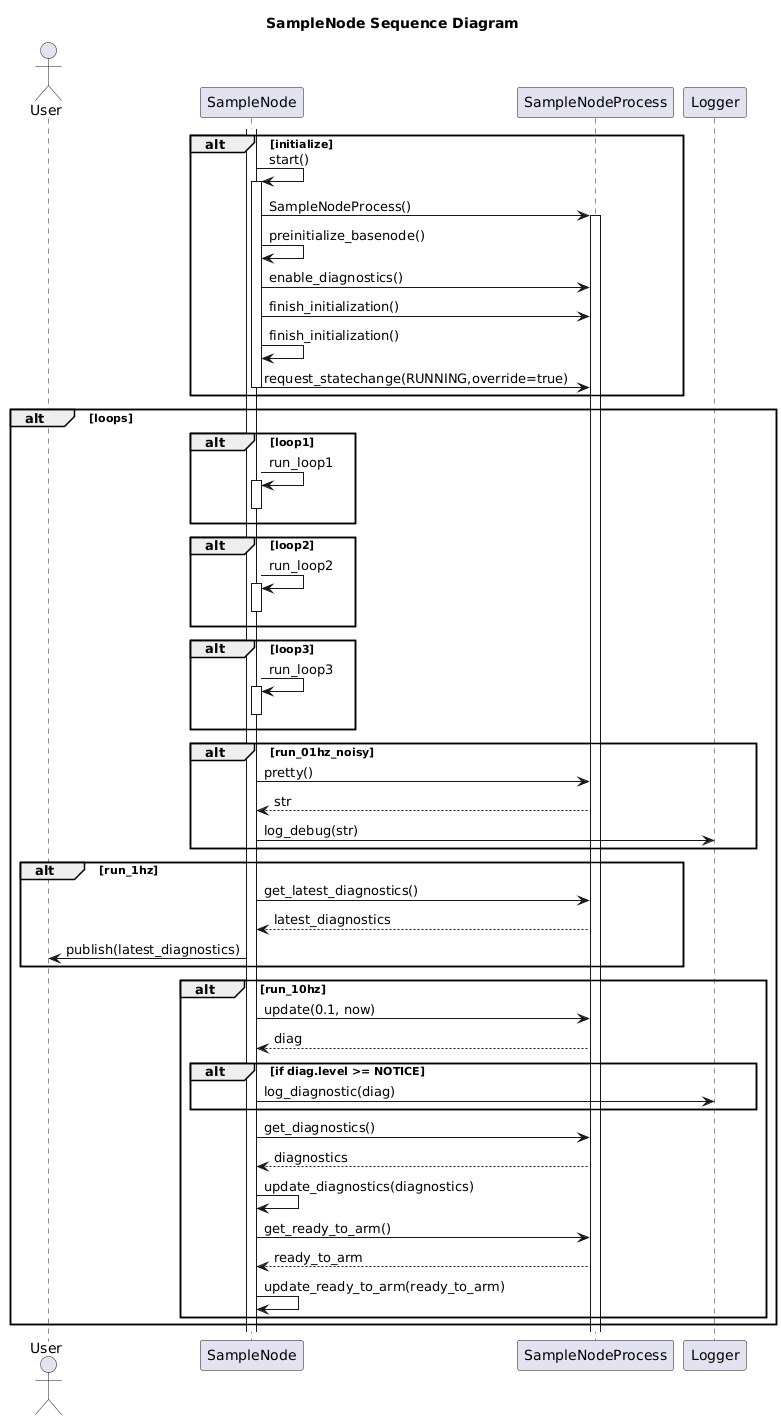

The diagram above was rendered by PlantUML. Its source (embedded in the PNG):
@startuml
title SampleNode Sequence Diagram
actor User as user
participant SampleNode as node
participant SampleNodeProcess as process
participant Logger as logger

alt initialize
    activate node
    node -> node++: start()
    node -> process++: SampleNodeProcess()
    node -> node: preinitialize_basenode()
    node -> process: enable_diagnostics()
    node -> process: finish_initialization()
    node -> node: finish_initialization()
    node -> process: request_statechange(RUNNING,override=true)
    node--
end

alt loops
    alt loop1
        node -> node++: run_loop1
        node--
    end
    alt loop2
        node -> node++: run_loop2
        node--
    end
    alt loop3
        node -> node++: run_loop3
        node--
    end
    
    alt run_01hz_noisy
        node -> process: pretty()
        process --> node: str
        node -> logger: log_debug(str)
    end
    alt run_1hz
        node -> process: get_latest_diagnostics()
        process --> node: latest_diagnostics
        node -> user: publish(latest_diagnostics)
    end
    alt run_10hz
        node -> process: update(0.1, now)
        process --> node: diag
        alt if diag.level >= NOTICE
            node -> logger: log_diagnostic(diag)
        end
        node -> process: get_diagnostics()
        process --> node: diagnostics
        node -> node: update_diagnostics(diagnostics)
        node -> process: get_ready_to_arm()
        process --> node: ready_to_arm
        node -> node: update_ready_to_arm(ready_to_arm)

    end
end
@enduml